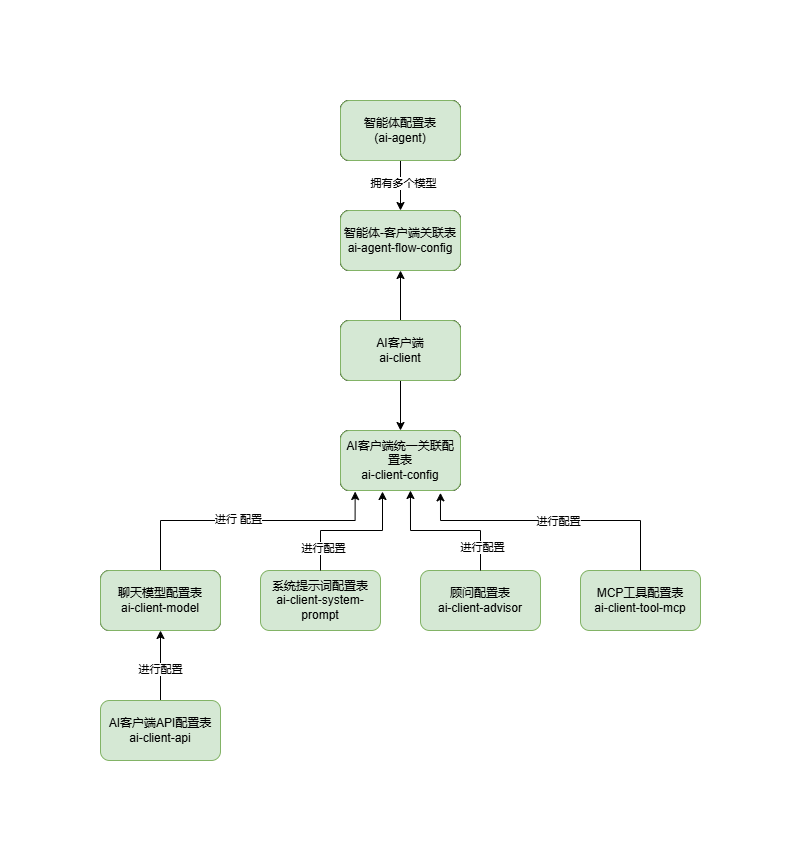

The diagram above was exported from draw.io. Its source (the exported page's mxGraphModel, read from the mxfile embedded in the PNG):
<mxGraphModel dx="1200" dy="741" grid="1" gridSize="10" guides="1" tooltips="1" connect="1" arrows="1" fold="1" page="1" pageScale="1" pageWidth="6000" pageHeight="4000" math="0" shadow="0">
  <root>
    <mxCell id="0" />
    <mxCell id="1" parent="0" />
    <mxCell id="6Qmy9toomcpHZM7UD8PP-1" value="顾问配置表&lt;div&gt;ai-client-advisor&lt;/div&gt;" style="rounded=1;whiteSpace=wrap;html=1;fillColor=#d5e8d4;strokeColor=#82b366;" vertex="1" parent="1">
      <mxGeometry x="520" y="670" width="120" height="60" as="geometry" />
    </mxCell>
    <mxCell id="6Qmy9toomcpHZM7UD8PP-2" value="MCP工具配置表&lt;div&gt;ai-client-tool-mcp&lt;/div&gt;" style="rounded=1;whiteSpace=wrap;html=1;fillColor=#d5e8d4;strokeColor=#82b366;" vertex="1" parent="1">
      <mxGeometry x="680" y="670" width="120" height="60" as="geometry" />
    </mxCell>
    <mxCell id="6Qmy9toomcpHZM7UD8PP-3" value="系统提示词配置表&lt;div&gt;ai-client-system-prompt&lt;/div&gt;" style="rounded=1;whiteSpace=wrap;html=1;fillColor=#d5e8d4;strokeColor=#82b366;" vertex="1" parent="1">
      <mxGeometry x="360" y="670" width="120" height="60" as="geometry" />
    </mxCell>
    <mxCell id="6Qmy9toomcpHZM7UD8PP-21" style="edgeStyle=orthogonalEdgeStyle;rounded=0;orthogonalLoop=1;jettySize=auto;html=1;" edge="1" parent="1" source="6Qmy9toomcpHZM7UD8PP-4" target="6Qmy9toomcpHZM7UD8PP-7">
      <mxGeometry relative="1" as="geometry" />
    </mxCell>
    <mxCell id="6Qmy9toomcpHZM7UD8PP-23" style="edgeStyle=orthogonalEdgeStyle;rounded=0;orthogonalLoop=1;jettySize=auto;html=1;" edge="1" parent="1" source="6Qmy9toomcpHZM7UD8PP-4" target="6Qmy9toomcpHZM7UD8PP-9">
      <mxGeometry relative="1" as="geometry" />
    </mxCell>
    <mxCell id="6Qmy9toomcpHZM7UD8PP-4" value="AI客户端&lt;div&gt;ai-client&lt;/div&gt;" style="rounded=1;whiteSpace=wrap;html=1;" vertex="1" parent="1">
      <mxGeometry x="440" y="420" width="120" height="60" as="geometry" />
    </mxCell>
    <mxCell id="6Qmy9toomcpHZM7UD8PP-22" style="edgeStyle=orthogonalEdgeStyle;rounded=0;orthogonalLoop=1;jettySize=auto;html=1;" edge="1" parent="1" source="6Qmy9toomcpHZM7UD8PP-5" target="6Qmy9toomcpHZM7UD8PP-9">
      <mxGeometry relative="1" as="geometry" />
    </mxCell>
    <mxCell id="6Qmy9toomcpHZM7UD8PP-30" value="拥有多个模型" style="edgeLabel;html=1;align=center;verticalAlign=middle;resizable=0;points=[];" vertex="1" connectable="0" parent="6Qmy9toomcpHZM7UD8PP-22">
      <mxGeometry x="-0.1167" y="2" relative="1" as="geometry">
        <mxPoint as="offset" />
      </mxGeometry>
    </mxCell>
    <mxCell id="6Qmy9toomcpHZM7UD8PP-5" value="智能体配置表&lt;div&gt;(ai-agent)&lt;/div&gt;" style="rounded=1;whiteSpace=wrap;html=1;" vertex="1" parent="1">
      <mxGeometry x="440" y="200" width="120" height="60" as="geometry" />
    </mxCell>
    <mxCell id="6Qmy9toomcpHZM7UD8PP-7" value="AI客户端统一关联配置表&lt;div&gt;ai-client-config&lt;/div&gt;" style="rounded=1;whiteSpace=wrap;html=1;" vertex="1" parent="1">
      <mxGeometry x="440" y="530" width="120" height="60" as="geometry" />
    </mxCell>
    <mxCell id="6Qmy9toomcpHZM7UD8PP-14" style="edgeStyle=orthogonalEdgeStyle;rounded=0;orthogonalLoop=1;jettySize=auto;html=1;entryX=0.5;entryY=1;entryDx=0;entryDy=0;" edge="1" parent="1" source="6Qmy9toomcpHZM7UD8PP-8" target="6Qmy9toomcpHZM7UD8PP-10">
      <mxGeometry relative="1" as="geometry" />
    </mxCell>
    <mxCell id="6Qmy9toomcpHZM7UD8PP-24" value="进行配置" style="edgeLabel;html=1;align=center;verticalAlign=middle;resizable=0;points=[];" vertex="1" connectable="0" parent="6Qmy9toomcpHZM7UD8PP-14">
      <mxGeometry x="-0.0762" y="1" relative="1" as="geometry">
        <mxPoint as="offset" />
      </mxGeometry>
    </mxCell>
    <mxCell id="6Qmy9toomcpHZM7UD8PP-8" value="AI客户端API配置表&lt;div&gt;ai-client-api&lt;/div&gt;" style="rounded=1;whiteSpace=wrap;html=1;fillColor=#d5e8d4;strokeColor=#82b366;" vertex="1" parent="1">
      <mxGeometry x="200" y="800" width="120" height="60" as="geometry" />
    </mxCell>
    <mxCell id="6Qmy9toomcpHZM7UD8PP-9" value="智能体-客户端关联表&lt;div&gt;ai-agent-flow-config&lt;/div&gt;" style="rounded=1;whiteSpace=wrap;html=1;" vertex="1" parent="1">
      <mxGeometry x="440" y="310" width="120" height="60" as="geometry" />
    </mxCell>
    <mxCell id="6Qmy9toomcpHZM7UD8PP-16" style="edgeStyle=orthogonalEdgeStyle;rounded=0;orthogonalLoop=1;jettySize=auto;html=1;entryX=0.122;entryY=1.017;entryDx=0;entryDy=0;entryPerimeter=0;" edge="1" parent="1" source="6Qmy9toomcpHZM7UD8PP-10" target="6Qmy9toomcpHZM7UD8PP-7">
      <mxGeometry relative="1" as="geometry">
        <Array as="points">
          <mxPoint x="260" y="620" />
          <mxPoint x="455" y="620" />
        </Array>
      </mxGeometry>
    </mxCell>
    <mxCell id="6Qmy9toomcpHZM7UD8PP-25" value="进行 配置" style="edgeLabel;html=1;align=center;verticalAlign=middle;resizable=0;points=[];" vertex="1" connectable="0" parent="6Qmy9toomcpHZM7UD8PP-16">
      <mxGeometry x="-0.0691" y="2" relative="1" as="geometry">
        <mxPoint as="offset" />
      </mxGeometry>
    </mxCell>
    <mxCell id="6Qmy9toomcpHZM7UD8PP-10" value="聊天模型配置表&lt;div&gt;ai-client-model&lt;/div&gt;" style="rounded=1;whiteSpace=wrap;html=1;" vertex="1" parent="1">
      <mxGeometry x="200" y="670" width="120" height="60" as="geometry" />
    </mxCell>
    <mxCell id="6Qmy9toomcpHZM7UD8PP-18" style="edgeStyle=orthogonalEdgeStyle;rounded=0;orthogonalLoop=1;jettySize=auto;html=1;entryX=0.833;entryY=1.039;entryDx=0;entryDy=0;entryPerimeter=0;" edge="1" parent="1" source="6Qmy9toomcpHZM7UD8PP-2" target="6Qmy9toomcpHZM7UD8PP-7">
      <mxGeometry relative="1" as="geometry">
        <Array as="points">
          <mxPoint x="740" y="620" />
          <mxPoint x="540" y="620" />
        </Array>
      </mxGeometry>
    </mxCell>
    <mxCell id="6Qmy9toomcpHZM7UD8PP-28" value="进行配置" style="edgeLabel;html=1;align=center;verticalAlign=middle;resizable=0;points=[];" vertex="1" connectable="0" parent="6Qmy9toomcpHZM7UD8PP-18">
      <mxGeometry x="-0.0444" relative="1" as="geometry">
        <mxPoint as="offset" />
      </mxGeometry>
    </mxCell>
    <mxCell id="6Qmy9toomcpHZM7UD8PP-19" style="edgeStyle=orthogonalEdgeStyle;rounded=0;orthogonalLoop=1;jettySize=auto;html=1;entryX=0.35;entryY=1.017;entryDx=0;entryDy=0;entryPerimeter=0;" edge="1" parent="1" source="6Qmy9toomcpHZM7UD8PP-3" target="6Qmy9toomcpHZM7UD8PP-7">
      <mxGeometry relative="1" as="geometry" />
    </mxCell>
    <mxCell id="6Qmy9toomcpHZM7UD8PP-26" value="进行配置" style="edgeLabel;html=1;align=center;verticalAlign=middle;resizable=0;points=[];" vertex="1" connectable="0" parent="6Qmy9toomcpHZM7UD8PP-19">
      <mxGeometry x="-0.669" y="-2" relative="1" as="geometry">
        <mxPoint as="offset" />
      </mxGeometry>
    </mxCell>
    <mxCell id="6Qmy9toomcpHZM7UD8PP-20" style="edgeStyle=orthogonalEdgeStyle;rounded=0;orthogonalLoop=1;jettySize=auto;html=1;entryX=0.583;entryY=1;entryDx=0;entryDy=0;entryPerimeter=0;" edge="1" parent="1" source="6Qmy9toomcpHZM7UD8PP-1" target="6Qmy9toomcpHZM7UD8PP-7">
      <mxGeometry relative="1" as="geometry" />
    </mxCell>
    <mxCell id="6Qmy9toomcpHZM7UD8PP-27" value="进行配置" style="edgeLabel;html=1;align=center;verticalAlign=middle;resizable=0;points=[];" vertex="1" connectable="0" parent="6Qmy9toomcpHZM7UD8PP-20">
      <mxGeometry x="-0.6756" y="-1" relative="1" as="geometry">
        <mxPoint as="offset" />
      </mxGeometry>
    </mxCell>
    <mxCell id="6Qmy9toomcpHZM7UD8PP-31" value="智能体配置表&lt;div&gt;(ai-agent)&lt;/div&gt;" style="rounded=1;whiteSpace=wrap;html=1;" vertex="1" parent="1">
      <mxGeometry x="440" y="200" width="120" height="60" as="geometry" />
    </mxCell>
    <mxCell id="6Qmy9toomcpHZM7UD8PP-32" value="智能体-客户端关联表&lt;div&gt;ai-agent-flow-config&lt;/div&gt;" style="rounded=1;whiteSpace=wrap;html=1;" vertex="1" parent="1">
      <mxGeometry x="440" y="310" width="120" height="60" as="geometry" />
    </mxCell>
    <mxCell id="6Qmy9toomcpHZM7UD8PP-33" value="AI客户端&lt;div&gt;ai-client&lt;/div&gt;" style="rounded=1;whiteSpace=wrap;html=1;" vertex="1" parent="1">
      <mxGeometry x="440" y="420" width="120" height="60" as="geometry" />
    </mxCell>
    <mxCell id="6Qmy9toomcpHZM7UD8PP-34" value="AI客户端统一关联配置表&lt;div&gt;ai-client-config&lt;/div&gt;" style="rounded=1;whiteSpace=wrap;html=1;" vertex="1" parent="1">
      <mxGeometry x="440" y="530" width="120" height="60" as="geometry" />
    </mxCell>
    <mxCell id="6Qmy9toomcpHZM7UD8PP-40" value="智能体配置表&lt;div&gt;(ai-agent)&lt;/div&gt;" style="rounded=1;whiteSpace=wrap;html=1;fillColor=#d5e8d4;strokeColor=#82b366;" vertex="1" parent="1">
      <mxGeometry x="440" y="200" width="120" height="60" as="geometry" />
    </mxCell>
    <mxCell id="6Qmy9toomcpHZM7UD8PP-41" value="智能体-客户端关联表&lt;div&gt;ai-agent-flow-config&lt;/div&gt;" style="rounded=1;whiteSpace=wrap;html=1;fillColor=#d5e8d4;strokeColor=#82b366;" vertex="1" parent="1">
      <mxGeometry x="440" y="310" width="120" height="60" as="geometry" />
    </mxCell>
    <mxCell id="6Qmy9toomcpHZM7UD8PP-42" value="AI客户端&lt;div&gt;ai-client&lt;/div&gt;" style="rounded=1;whiteSpace=wrap;html=1;fillColor=#d5e8d4;strokeColor=#82b366;" vertex="1" parent="1">
      <mxGeometry x="440" y="420" width="120" height="60" as="geometry" />
    </mxCell>
    <mxCell id="6Qmy9toomcpHZM7UD8PP-43" value="AI客户端统一关联配置表&lt;div&gt;ai-client-config&lt;/div&gt;" style="rounded=1;whiteSpace=wrap;html=1;fillColor=#d5e8d4;strokeColor=#82b366;" vertex="1" parent="1">
      <mxGeometry x="440" y="530" width="120" height="60" as="geometry" />
    </mxCell>
    <mxCell id="6Qmy9toomcpHZM7UD8PP-44" value="聊天模型配置表&lt;div&gt;ai-client-model&lt;/div&gt;" style="rounded=1;whiteSpace=wrap;html=1;fillColor=#d5e8d4;strokeColor=#82b366;" vertex="1" parent="1">
      <mxGeometry x="200" y="670" width="120" height="60" as="geometry" />
    </mxCell>
  </root>
</mxGraphModel>